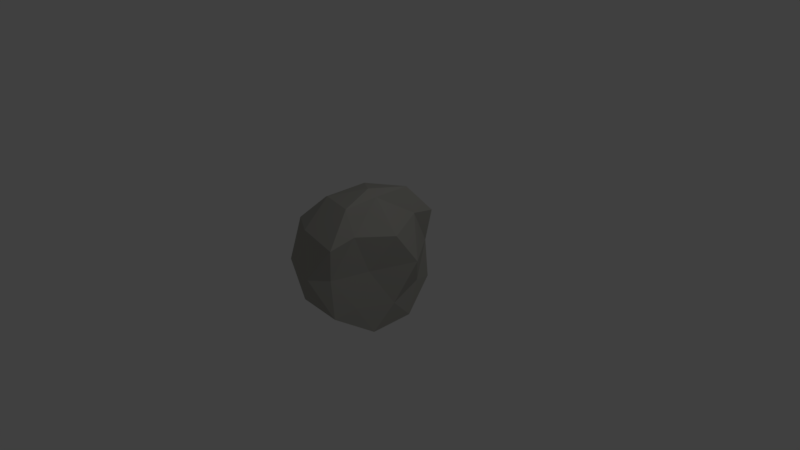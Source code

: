 # Source: brokentlod1.blend  (saved by Blender 2.78.0; exported with 4.5.12 LTS)
import bpy
from mathutils import Matrix  # noqa: F401  (used for matrix-valued properties, if any)

bpy.ops.wm.read_factory_settings(use_empty=True)
scene = bpy.context.scene
scene.name = 'Scene'

# ---- collections
col_collection_1 = bpy.data.collections.new('Collection 1'); scene.collection.children.link(col_collection_1)

# ---- materials (node trees are filled in below, after node groups)
mat_surface = bpy.data.materials.new('surface')
mat_surface.alpha_threshold = 0.0
mat_surface.use_transparent_shadow = False
mat_surface.diffuse_color = (0.4125, 0.4072, 0.3712, 1.0)
mat_surface.roughness = 3.14
mat_surface.specular_intensity = 0.2

# ---- material node trees

# ---- world
world_world = bpy.data.worlds.new('World'); scene.world = world_world
world_world.color = (0.05088, 0.05088, 0.05088)
world_world.use_sun_shadow = False
world_world.sun_shadow_jitter_overblur = 0.0
world_world.cycles.sampling_method = 'MANUAL'

# ---- cameras
cam_camera = bpy.data.cameras.new('Camera')
cam_camera.clip_end = 100.0
cam_camera.lens = 35.0
cam_camera.sensor_width = 32.0
cam_camera.sensor_height = 18.0
cam_camera.ortho_scale = 7.314
cam_camera.dof.focus_distance = 0.0
cam_camera.dof.aperture_fstop = 128.0

# ---- lights
light_lamp = bpy.data.lights.new('Lamp', 'POINT')
light_lamp.transmission_factor = 0.0
light_lamp.cutoff_distance = 30.0
light_lamp.energy = 100.0
light_lamp.shadow_buffer_clip_start = 1.001
light_lamp.shadow_soft_size = 0.1
light_lamp.shadow_maximum_resolution = 0.006
light_lamp.use_absolute_resolution = True

# ---- meshes
me_icosphere = bpy.data.meshes.new('Icosphere')
me_icosphere.from_pydata([(0.0, 0.0, -0.8975), (0.3443, -0.5257, -0.4472), (-0.2764, -0.8506, -0.4472), (-0.8944, 0.0, -0.6406), (-0.2764, 0.8506, -0.4472), (0.3443, 0.5257, -0.4472), (0.2764, -0.8506, 0.4472), (-0.7236, -0.5257, 0.4472), (-0.7236, 0.5257, 0.4472), (0.2764, 0.8506, 0.4472), (0.5151, 0.0, 0.4472), (0.0, 0.0, 0.917), (-0.1625, -0.5, -0.778), (0.4253, -0.309, -0.8507), (0.2629, -0.809, -0.5257), (0.4713, 0.0, -0.5257), (0.4253, 0.309, -0.8507), (-0.5257, 0.0, -0.7482), (-0.6882, -0.5, -0.5257), (-0.1625, 0.5, -0.7482), (-0.6882, 0.5, -0.5257), (0.2629, 0.809, -0.5257), (0.3487, -0.309, 0.0), (0.5717, 0.309, 0.0), (0.0, -1.0, 0.0), (0.2084, -0.809, 0.0), (-0.9511, -0.309, -0.1933), (-0.5878, -0.809, 0.0), (-0.4975, 0.809, 0.0), (-0.8608, 0.309, 0.0), (0.2084, 0.809, 0.0), (0.0, 1.0, 0.0), (0.3088, -0.5, 0.5257), (-0.2629, -0.809, 0.5257), (-0.8506, 0.0, 0.5257), (-0.2629, 0.809, 0.4427), (0.3088, 0.5, 0.5257), (0.1625, -0.5, 0.8507), (0.1464, 0.0, 0.8507), (-0.4253, -0.309, 0.7676), (-0.4253, 0.309, 0.7676), (0.1625, 0.5, 0.8507)], [], [(0, 13, 12), (1, 13, 15), (0, 12, 17), (0, 17, 19), (0, 19, 16), (1, 15, 22), (2, 14, 24), (3, 18, 26), (4, 20, 28), (5, 21, 30), (1, 22, 25), (2, 24, 27), (3, 26, 29), (4, 28, 31), (5, 30, 23), (6, 32, 37), (7, 33, 39), (8, 34, 40), (9, 35, 41), (10, 36, 38), (38, 41, 11), (38, 36, 41), (36, 9, 41), (41, 40, 11), (41, 35, 40), (35, 8, 40), (40, 39, 11), (40, 34, 39), (34, 7, 39), (39, 37, 11), (39, 33, 37), (33, 6, 37), (37, 38, 11), (37, 32, 38), (32, 10, 38), (23, 36, 10), (23, 30, 36), (30, 9, 36), (31, 35, 9), (31, 28, 35), (28, 8, 35), (29, 34, 8), (29, 26, 34), (26, 7, 34), (27, 33, 7), (27, 24, 33), (24, 6, 33), (25, 32, 6), (25, 22, 32), (22, 10, 32), (30, 31, 9), (30, 21, 31), (21, 4, 31), (28, 29, 8), (28, 20, 29), (20, 3, 29), (26, 27, 7), (26, 18, 27), (18, 2, 27), (24, 25, 6), (24, 14, 25), (14, 1, 25), (22, 23, 10), (22, 15, 23), (15, 5, 23), (16, 21, 5), (16, 19, 21), (19, 4, 21), (19, 20, 4), (19, 17, 20), (17, 3, 20), (17, 18, 3), (17, 12, 18), (12, 2, 18), (15, 16, 5), (15, 13, 16), (13, 0, 16), (12, 14, 2), (12, 13, 14), (13, 1, 14)])
_uv = me_icosphere.uv_layers.new(name='UVMap')
_uv.uv.foreach_set('vector', [0.3196, 0.3202, 0.3428, 0.3918, 0.2502, 0.3711, 0.337, 0.4692, 0.3428, 0.3918, 0.417, 0.3976, 0.3196, 0.3202, 0.2502, 0.3711, 0.2486, 0.2634, 0.3196, 0.3202, 0.2486, 0.2634, 0.3541, 0.2395, 0.3196, 0.3202, 0.3541, 0.2395, 0.3947, 0.3267, 0.337, 0.4692, 0.417, 0.3976, 0.4358, 0.5549, 0.1796, 0.4358, 0.2802, 0.4664, 0.1816, 0.5921, 0.1942, 0.2181, 0.1481, 0.3199, 0.04843, 0.2234, 0.3976, 0.1587, 0.2829, 0.1581, 0.388, 0.01295, 0.4701, 0.3026, 0.4528, 0.2473, 0.5784, 0.2072, 0.337, 0.4692, 0.4358, 0.5549, 0.2749, 0.5976, 0.1796, 0.4358, 0.1816, 0.5921, 0.02155, 0.4464, 0.1942, 0.2181, 0.04843, 0.2234, 0.1701, 0.0334, 0.3976, 0.1587, 0.388, 0.01295, 0.5483, 0.1179, 0.4701, 0.3026, 0.5784, 0.2072, 0.575, 0.4024, 0.5416, 0.608, 0.596, 0.573, 0.6225, 0.6281, 0.6093, 0.7971, 0.5533, 0.7036, 0.6571, 0.7172, 0.8254, 0.7702, 0.7205, 0.8026, 0.7605, 0.7044, 0.8464, 0.5703, 0.8714, 0.668, 0.7721, 0.6094, 0.6841, 0.5156, 0.7847, 0.5488, 0.6965, 0.6118, 0.6965, 0.6118, 0.7721, 0.6094, 0.6998, 0.6388, 0.6965, 0.6118, 0.7847, 0.5488, 0.7721, 0.6094, 0.7847, 0.5488, 0.8464, 0.5703, 0.7721, 0.6094, 0.7721, 0.6094, 0.7605, 0.7044, 0.6998, 0.6388, 0.7721, 0.6094, 0.8714, 0.668, 0.7605, 0.7044, 0.8714, 0.668, 0.8254, 0.7702, 0.7605, 0.7044, 0.7605, 0.7044, 0.6571, 0.7172, 0.6998, 0.6388, 0.7605, 0.7044, 0.7205, 0.8026, 0.6571, 0.7172, 0.7205, 0.8026, 0.6093, 0.7971, 0.6571, 0.7172, 0.6571, 0.7172, 0.6225, 0.6281, 0.6998, 0.6388, 0.6571, 0.7172, 0.5533, 0.7036, 0.6225, 0.6281, 0.5533, 0.7036, 0.5416, 0.608, 0.6225, 0.6281, 0.6225, 0.6281, 0.6965, 0.6118, 0.6998, 0.6388, 0.6225, 0.6281, 0.596, 0.573, 0.6965, 0.6118, 0.596, 0.573, 0.6841, 0.5156, 0.6965, 0.6118, 0.7582, 0.3972, 0.7847, 0.5488, 0.6841, 0.5156, 0.7582, 0.3972, 0.924, 0.4868, 0.7847, 0.5488, 0.924, 0.4868, 0.8464, 0.5703, 0.7847, 0.5488, 0.9905, 0.5621, 0.8714, 0.668, 0.8464, 0.5703, 0.9905, 0.5621, 0.9881, 0.7559, 0.8714, 0.668, 0.9881, 0.7559, 0.8254, 0.7702, 0.8714, 0.668, 0.8424, 0.9173, 0.7205, 0.8026, 0.8254, 0.7702, 0.8424, 0.9173, 0.6295, 0.9997, 0.7205, 0.8026, 0.6295, 0.9997, 0.6093, 0.7971, 0.7205, 0.8026, 0.459, 0.8446, 0.5533, 0.7036, 0.6093, 0.7971, 0.459, 0.8446, 0.3989, 0.6341, 0.5533, 0.7036, 0.3989, 0.6341, 0.5416, 0.608, 0.5533, 0.7036, 0.4458, 0.5448, 0.596, 0.573, 0.5416, 0.608, 0.4458, 0.5448, 0.5631, 0.4367, 0.596, 0.573, 0.5631, 0.4367, 0.6841, 0.5156, 0.596, 0.573, 0.924, 0.4868, 0.9905, 0.5621, 0.8464, 0.5703, 0.5784, 0.2072, 0.4528, 0.2473, 0.5483, 0.1179, 0.4528, 0.2473, 0.3976, 0.1587, 0.5483, 0.1179, 0.9881, 0.7559, 0.8424, 0.9173, 0.8254, 0.7702, 0.388, 0.01295, 0.2829, 0.1581, 0.1701, 0.0334, 0.2829, 0.1581, 0.1942, 0.2181, 0.1701, 0.0334, 0.6295, 0.9997, 0.459, 0.8446, 0.6093, 0.7971, 0.04843, 0.2234, 0.1481, 0.3199, 0.02155, 0.4464, 0.1481, 0.3199, 0.1796, 0.4358, 0.02155, 0.4464, 0.3989, 0.6341, 0.4458, 0.5448, 0.5416, 0.608, 0.1816, 0.5921, 0.2802, 0.4664, 0.2749, 0.5976, 0.2802, 0.4664, 0.337, 0.4692, 0.2749, 0.5976, 0.5631, 0.4367, 0.7582, 0.3972, 0.6841, 0.5156, 0.4358, 0.5549, 0.417, 0.3976, 0.575, 0.4024, 0.417, 0.3976, 0.4701, 0.3026, 0.575, 0.4024, 0.3947, 0.3267, 0.4528, 0.2473, 0.4701, 0.3026, 0.3947, 0.3267, 0.3541, 0.2395, 0.4528, 0.2473, 0.3541, 0.2395, 0.3976, 0.1587, 0.4528, 0.2473, 0.3541, 0.2395, 0.2829, 0.1581, 0.3976, 0.1587, 0.3541, 0.2395, 0.2486, 0.2634, 0.2829, 0.1581, 0.2486, 0.2634, 0.1942, 0.2181, 0.2829, 0.1581, 0.2486, 0.2634, 0.1481, 0.3199, 0.1942, 0.2181, 0.2486, 0.2634, 0.2502, 0.3711, 0.1481, 0.3199, 0.2502, 0.3711, 0.1796, 0.4358, 0.1481, 0.3199, 0.417, 0.3976, 0.3947, 0.3267, 0.4701, 0.3026, 0.417, 0.3976, 0.3428, 0.3918, 0.3947, 0.3267, 0.3428, 0.3918, 0.3196, 0.3202, 0.3947, 0.3267, 0.2502, 0.3711, 0.2802, 0.4664, 0.1796, 0.4358, 0.2502, 0.3711, 0.3428, 0.3918, 0.2802, 0.4664, 0.3428, 0.3918, 0.337, 0.4692, 0.2802, 0.4664])
me_icosphere.materials.append(mat_surface)
me_icosphere.use_remesh_preserve_volume = False
me_icosphere.use_remesh_preserve_attributes = False
me_icosphere.use_mirror_vertex_groups = False
me_icosphere.update()

# ---- objects
ob_icosphere = bpy.data.objects.new('Icosphere', me_icosphere)
ob_lamp = bpy.data.objects.new('Lamp', light_lamp)
ob_camera = bpy.data.objects.new('Camera', cam_camera)

# ---- transforms, parenting, visibility, modifiers, constraints
ob_icosphere.location = (0.0, 0.0, 0.0)
ob_icosphere.lineart.crease_threshold = 0.0
ob_lamp.location = (4.076, 1.005, 5.904)
ob_lamp.rotation_euler = (0.6503, 0.05522, 1.866)
ob_lamp.lock_rotations_4d = False
ob_lamp.empty_display_type = 'ARROWS'
ob_lamp.color = (0.0, 0.0, 0.0, 0.0)
ob_lamp.lineart.crease_threshold = 0.0
ob_camera.location = (7.481, -6.508, 5.344)
ob_camera.rotation_euler = (1.109, 0.0, 0.8149)
ob_camera.lock_rotations_4d = False
ob_camera.empty_display_type = 'ARROWS'
ob_camera.color = (0.0, 0.0, 0.0, 0.0)
ob_camera.display_type = 'WIRE'
ob_camera.lineart.crease_threshold = 0.0

# ---- collection membership
col_collection_1.objects.link(ob_icosphere)
col_collection_1.objects.link(ob_lamp)
col_collection_1.objects.link(ob_camera)

# ---- scene / render settings (as saved in the file)
scene.camera = ob_camera
scene.frame_start = 1; scene.frame_end = 250; scene.frame_set(1)
scene.render.engine = 'BLENDER_EEVEE_NEXT'
scene.render.resolution_percentage = 50
scene.render.dither_intensity = 0.0
scene.cycles.use_denoising = False
scene.cycles.samples = 128
scene.cycles.sampling_pattern = 'TABULATED_SOBOL'
scene.cycles.light_sampling_threshold = 0.0
scene.cycles.use_adaptive_sampling = False
scene.cycles.use_light_tree = False
scene.cycles.blur_glossy = 0.0
scene.cycles.sample_clamp_indirect = 0.0
scene.view_settings.view_transform = 'Standard'
bpy.context.view_layer.update()
